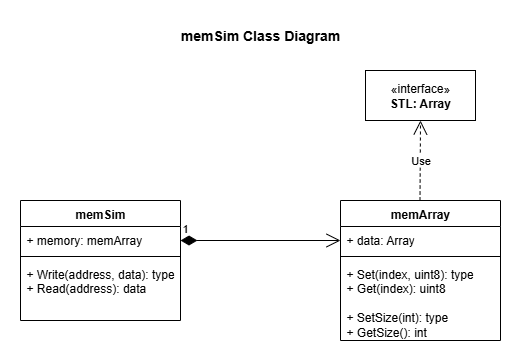

The diagram above was exported from draw.io. Its source (the exported page's mxGraphModel, read from the mxfile embedded in the PNG):
<mxGraphModel dx="1126" dy="745" grid="1" gridSize="10" guides="1" tooltips="1" connect="1" arrows="1" fold="1" page="1" pageScale="1" pageWidth="1100" pageHeight="850" math="0" shadow="0">
  <root>
    <mxCell id="0" />
    <mxCell id="1" parent="0" />
    <mxCell id="wlKaFGYPpb2qhly-qg5X-9" value="memSim" style="swimlane;fontStyle=1;align=center;verticalAlign=top;childLayout=stackLayout;horizontal=1;startSize=26;horizontalStack=0;resizeParent=1;resizeParentMax=0;resizeLast=0;collapsible=1;marginBottom=0;whiteSpace=wrap;html=1;" parent="1" vertex="1">
      <mxGeometry x="300" y="400" width="160" height="120" as="geometry" />
    </mxCell>
    <mxCell id="wlKaFGYPpb2qhly-qg5X-10" value="+ memory: memArray" style="text;strokeColor=none;fillColor=none;align=left;verticalAlign=top;spacingLeft=4;spacingRight=4;overflow=hidden;rotatable=0;points=[[0,0.5],[1,0.5]];portConstraint=eastwest;whiteSpace=wrap;html=1;" parent="wlKaFGYPpb2qhly-qg5X-9" vertex="1">
      <mxGeometry y="26" width="160" height="26" as="geometry" />
    </mxCell>
    <mxCell id="wlKaFGYPpb2qhly-qg5X-11" value="" style="line;strokeWidth=1;fillColor=none;align=left;verticalAlign=middle;spacingTop=-1;spacingLeft=3;spacingRight=3;rotatable=0;labelPosition=right;points=[];portConstraint=eastwest;strokeColor=inherit;" parent="wlKaFGYPpb2qhly-qg5X-9" vertex="1">
      <mxGeometry y="52" width="160" height="8" as="geometry" />
    </mxCell>
    <mxCell id="wlKaFGYPpb2qhly-qg5X-12" value="+ Write(address, data): type&lt;div&gt;+ Read(address): data&lt;/div&gt;" style="text;strokeColor=none;fillColor=none;align=left;verticalAlign=top;spacingLeft=4;spacingRight=4;overflow=hidden;rotatable=0;points=[[0,0.5],[1,0.5]];portConstraint=eastwest;whiteSpace=wrap;html=1;" parent="wlKaFGYPpb2qhly-qg5X-9" vertex="1">
      <mxGeometry y="60" width="160" height="60" as="geometry" />
    </mxCell>
    <mxCell id="wlKaFGYPpb2qhly-qg5X-14" value="1" style="endArrow=open;html=1;endSize=12;startArrow=diamondThin;startSize=14;startFill=1;edgeStyle=orthogonalEdgeStyle;align=left;verticalAlign=bottom;rounded=0;" parent="1" edge="1">
      <mxGeometry x="-1" y="3" relative="1" as="geometry">
        <mxPoint x="460" y="440" as="sourcePoint" />
        <mxPoint x="620" y="440" as="targetPoint" />
      </mxGeometry>
    </mxCell>
    <mxCell id="wlKaFGYPpb2qhly-qg5X-22" value="&lt;font style=&quot;font-size: 14px;&quot;&gt;&lt;b&gt;memSim Class Diagram&lt;/b&gt;&lt;/font&gt;" style="text;html=1;align=center;verticalAlign=middle;whiteSpace=wrap;rounded=0;" parent="1" vertex="1">
      <mxGeometry x="405" y="220" width="270" height="30" as="geometry" />
    </mxCell>
    <mxCell id="NL349I7CdzyCAR3pQSvX-5" value="memArray" style="swimlane;fontStyle=1;align=center;verticalAlign=top;childLayout=stackLayout;horizontal=1;startSize=26;horizontalStack=0;resizeParent=1;resizeParentMax=0;resizeLast=0;collapsible=1;marginBottom=0;whiteSpace=wrap;html=1;" vertex="1" parent="1">
      <mxGeometry x="620" y="400" width="160" height="140" as="geometry" />
    </mxCell>
    <mxCell id="NL349I7CdzyCAR3pQSvX-6" value="+ data: Array" style="text;strokeColor=none;fillColor=none;align=left;verticalAlign=top;spacingLeft=4;spacingRight=4;overflow=hidden;rotatable=0;points=[[0,0.5],[1,0.5]];portConstraint=eastwest;whiteSpace=wrap;html=1;" vertex="1" parent="NL349I7CdzyCAR3pQSvX-5">
      <mxGeometry y="26" width="160" height="26" as="geometry" />
    </mxCell>
    <mxCell id="NL349I7CdzyCAR3pQSvX-7" value="" style="line;strokeWidth=1;fillColor=none;align=left;verticalAlign=middle;spacingTop=-1;spacingLeft=3;spacingRight=3;rotatable=0;labelPosition=right;points=[];portConstraint=eastwest;strokeColor=inherit;" vertex="1" parent="NL349I7CdzyCAR3pQSvX-5">
      <mxGeometry y="52" width="160" height="8" as="geometry" />
    </mxCell>
    <mxCell id="NL349I7CdzyCAR3pQSvX-8" value="+ Set(index, uint8): type&lt;div&gt;+ Get(index): uint8&lt;/div&gt;&lt;div&gt;&lt;br&gt;&lt;/div&gt;&lt;div&gt;+ SetSize(int): type&lt;/div&gt;&lt;div&gt;+ GetSize(): int&lt;/div&gt;" style="text;strokeColor=none;fillColor=none;align=left;verticalAlign=top;spacingLeft=4;spacingRight=4;overflow=hidden;rotatable=0;points=[[0,0.5],[1,0.5]];portConstraint=eastwest;whiteSpace=wrap;html=1;" vertex="1" parent="NL349I7CdzyCAR3pQSvX-5">
      <mxGeometry y="60" width="160" height="80" as="geometry" />
    </mxCell>
    <mxCell id="NL349I7CdzyCAR3pQSvX-11" value="«interface»&lt;br&gt;&lt;b&gt;STL: Array&lt;/b&gt;" style="html=1;whiteSpace=wrap;" vertex="1" parent="1">
      <mxGeometry x="645" y="270" width="110" height="50" as="geometry" />
    </mxCell>
    <mxCell id="NL349I7CdzyCAR3pQSvX-12" value="Use" style="endArrow=open;endSize=12;dashed=1;html=1;rounded=0;" edge="1" parent="1">
      <mxGeometry width="160" relative="1" as="geometry">
        <mxPoint x="699.5" y="400" as="sourcePoint" />
        <mxPoint x="700" y="320" as="targetPoint" />
      </mxGeometry>
    </mxCell>
  </root>
</mxGraphModel>